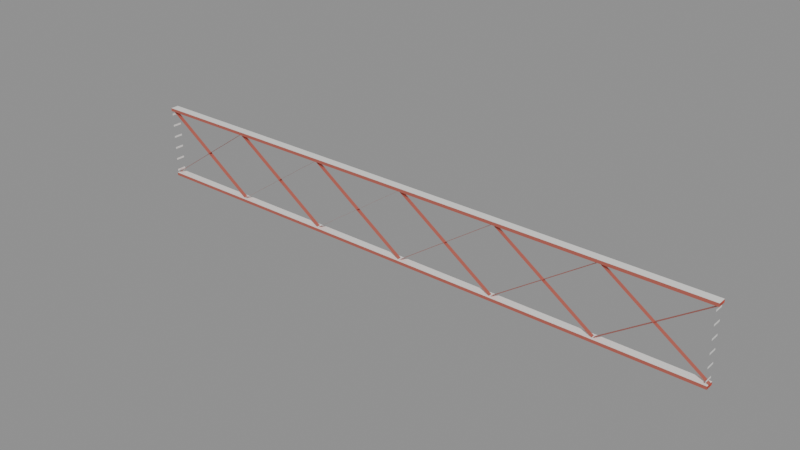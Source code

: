 # Source: girder.blend  (saved by Blender 4.3.34; exported with 4.5.12 LTS)
import bpy
from mathutils import Matrix  # noqa: F401  (used for matrix-valued properties, if any)

bpy.ops.wm.read_factory_settings(use_empty=True)
scene = bpy.context.scene
scene.name = 'Scene'

# ---- materials (node trees are filled in below, after node groups)
mat_oj_girder_red_b63125 = bpy.data.materials.new('OJ_Girder_Red_B63125')
mat_oj_fillet_white_f4f1ea = bpy.data.materials.new('OJ_Fillet_White_F4F1EA')

# ---- material node trees
mat_oj_girder_red_b63125.use_nodes = True; mat_oj_girder_red_b63125.node_tree.nodes.clear()
_N = mat_oj_girder_red_b63125.node_tree.nodes; _L = mat_oj_girder_red_b63125.node_tree.links
n0 = _N.new('ShaderNodeBsdfPrincipled'); n0.name = 'Principled BSDF'; n0.location = (10, 300)
n0.inputs[0].default_value = (0.714, 0.192, 0.145, 1.0)
n0.inputs[1].default_value = 0.55
n0.inputs[2].default_value = 0.4
n0.inputs[3].default_value = 1.518
n1 = _N.new('ShaderNodeOutputMaterial'); n1.name = 'Material Output'; n1.location = (300, 300)
_L.new(n0.outputs[0], n1.inputs[0])
n1.is_active_output = True
mat_oj_fillet_white_f4f1ea.use_nodes = True; mat_oj_fillet_white_f4f1ea.node_tree.nodes.clear()
_N = mat_oj_fillet_white_f4f1ea.node_tree.nodes; _L = mat_oj_fillet_white_f4f1ea.node_tree.links
n0 = _N.new('ShaderNodeBsdfPrincipled'); n0.name = 'Principled BSDF'; n0.location = (10, 300)
n0.inputs[0].default_value = (0.957, 0.945, 0.918, 1.0)
n0.inputs[1].default_value = 0.1
n0.inputs[2].default_value = 0.48
n0.inputs[3].default_value = 1.518
n1 = _N.new('ShaderNodeOutputMaterial'); n1.name = 'Material Output'; n1.location = (300, 300)
_L.new(n0.outputs[0], n1.inputs[0])
n1.is_active_output = True

# ---- meshes
me_kit_girder_24ft = bpy.data.meshes.new('KIT_Girder_24ft')
me_kit_girder_24ft.from_pydata([(0.0, -0.051, 0.0), (0.0, 0.051, 0.0), (0.0, 0.051, 0.038), (0.0, -0.051, 0.038), (1.22, -0.051, 0.003611), (1.22, 0.051, 0.003611), (1.22, 0.051, 0.04161), (1.22, -0.051, 0.04161), (2.44, -0.051, 0.005778), (2.44, 0.051, 0.005778), (2.44, 0.051, 0.04378), (2.44, -0.051, 0.04378), (3.66, -0.051, 0.0065), (3.66, 0.051, 0.0065), (3.66, 0.051, 0.0445), (3.66, -0.051, 0.0445), (4.88, -0.051, 0.005778), (4.88, 0.051, 0.005778), (4.88, 0.051, 0.04378), (4.88, -0.051, 0.04378), (6.1, -0.051, 0.003611), (6.1, 0.051, 0.003611), (6.1, 0.051, 0.04161), (6.1, -0.051, 0.04161), (7.32, -0.051, 0.0), (7.32, 0.051, 0.0), (7.32, 0.051, 0.038), (7.32, -0.051, 0.038), (0.0, -0.051, 0.8764), (0.0, 0.051, 0.8764), (0.0, 0.051, 0.9144), (0.0, -0.051, 0.9144), (1.22, -0.051, 0.88), (1.22, 0.051, 0.88), (1.22, 0.051, 0.918), (1.22, -0.051, 0.918), (2.44, -0.051, 0.8822), (2.44, 0.051, 0.8822), (2.44, 0.051, 0.9202), (2.44, -0.051, 0.9202), (3.66, -0.051, 0.8829), (3.66, 0.051, 0.8829), (3.66, 0.051, 0.9209), (3.66, -0.051, 0.9209), (4.88, -0.051, 0.8822), (4.88, 0.051, 0.8822), (4.88, 0.051, 0.9202), (4.88, -0.051, 0.9202), (6.1, -0.051, 0.88), (6.1, 0.051, 0.88), (6.1, 0.051, 0.918), (6.1, -0.051, 0.918), (7.32, -0.051, 0.8764), (7.32, 0.051, 0.8764), (7.32, 0.051, 0.9144), (7.32, -0.051, 0.9144), (0.0, -0.024, 0.038), (0.0, 0.024, 0.038), (1.22, 0.024, 0.8764), (1.22, -0.024, 0.8764), (0.0, -0.024, 0.8764), (0.0, 0.024, 0.8764), (1.22, 0.024, 0.038), (1.22, -0.024, 0.038), (1.22, -0.024, 0.038), (1.22, 0.024, 0.038), (2.44, 0.024, 0.8764), (2.44, -0.024, 0.8764), (1.22, -0.024, 0.8764), (1.22, 0.024, 0.8764), (2.44, 0.024, 0.038), (2.44, -0.024, 0.038), (2.44, -0.024, 0.038), (2.44, 0.024, 0.038), (3.66, 0.024, 0.8764), (3.66, -0.024, 0.8764), (2.44, -0.024, 0.8764), (2.44, 0.024, 0.8764), (3.66, 0.024, 0.038), (3.66, -0.024, 0.038), (3.66, -0.024, 0.038), (3.66, 0.024, 0.038), (4.88, 0.024, 0.8764), (4.88, -0.024, 0.8764), (3.66, -0.024, 0.8764), (3.66, 0.024, 0.8764), (4.88, 0.024, 0.038), (4.88, -0.024, 0.038), (4.88, -0.024, 0.038), (4.88, 0.024, 0.038), (6.1, 0.024, 0.8764), (6.1, -0.024, 0.8764), (4.88, -0.024, 0.8764), (4.88, 0.024, 0.8764), (6.1, 0.024, 0.038), (6.1, -0.024, 0.038), (6.1, -0.024, 0.038), (6.1, 0.024, 0.038), (7.32, 0.024, 0.8764), (7.32, -0.024, 0.8764), (6.1, -0.024, 0.8764), (6.1, 0.024, 0.8764), (7.32, 0.024, 0.038), (7.32, -0.024, 0.038), (0.02, -0.0561, 0.068), (0.02, 0.0561, 0.068), (0.02, 0.0561, 0.092), (0.02, -0.0561, 0.092), (0.02, -0.0561, 0.2189), (0.02, 0.0561, 0.2189), (0.02, 0.0561, 0.2429), (0.02, -0.0561, 0.2429), (0.02, -0.0561, 0.3698), (0.02, 0.0561, 0.3698), (0.02, 0.0561, 0.3938), (0.02, -0.0561, 0.3938), (0.02, -0.0561, 0.5206), (0.02, 0.0561, 0.5206), (0.02, 0.0561, 0.5446), (0.02, -0.0561, 0.5446), (0.02, -0.0561, 0.6715), (0.02, 0.0561, 0.6715), (0.02, 0.0561, 0.6955), (0.02, -0.0561, 0.6955), (0.02, -0.0561, 0.8224), (0.02, 0.0561, 0.8224), (0.02, 0.0561, 0.8464), (0.02, -0.0561, 0.8464), (7.3, -0.0561, 0.068), (7.3, 0.0561, 0.068), (7.3, 0.0561, 0.092), (7.3, -0.0561, 0.092), (7.3, -0.0561, 0.2189), (7.3, 0.0561, 0.2189), (7.3, 0.0561, 0.2429), (7.3, -0.0561, 0.2429), (7.3, -0.0561, 0.3698), (7.3, 0.0561, 0.3698), (7.3, 0.0561, 0.3938), (7.3, -0.0561, 0.3938), (7.3, -0.0561, 0.5206), (7.3, 0.0561, 0.5206), (7.3, 0.0561, 0.5446), (7.3, -0.0561, 0.5446), (7.3, -0.0561, 0.6715), (7.3, 0.0561, 0.6715), (7.3, 0.0561, 0.6955), (7.3, -0.0561, 0.6955), (7.3, -0.0561, 0.8224), (7.3, 0.0561, 0.8224), (7.3, 0.0561, 0.8464), (7.3, -0.0561, 0.8464)], [], [(0, 1, 5, 4), (1, 2, 6, 5), (2, 3, 7, 6), (3, 0, 4, 7), (4, 5, 9, 8), (5, 6, 10, 9), (6, 7, 11, 10), (7, 4, 8, 11), (8, 9, 13, 12), (9, 10, 14, 13), (10, 11, 15, 14), (11, 8, 12, 15), (12, 13, 17, 16), (13, 14, 18, 17), (14, 15, 19, 18), (15, 12, 16, 19), (16, 17, 21, 20), (17, 18, 22, 21), (18, 19, 23, 22), (19, 16, 20, 23), (20, 21, 25, 24), (21, 22, 26, 25), (22, 23, 27, 26), (23, 20, 24, 27), (28, 29, 33, 32), (29, 30, 34, 33), (30, 31, 35, 34), (31, 28, 32, 35), (32, 33, 37, 36), (33, 34, 38, 37), (34, 35, 39, 38), (35, 32, 36, 39), (36, 37, 41, 40), (37, 38, 42, 41), (38, 39, 43, 42), (39, 36, 40, 43), (40, 41, 45, 44), (41, 42, 46, 45), (42, 43, 47, 46), (43, 40, 44, 47), (44, 45, 49, 48), (45, 46, 50, 49), (46, 47, 51, 50), (47, 44, 48, 51), (48, 49, 53, 52), (49, 50, 54, 53), (50, 51, 55, 54), (51, 48, 52, 55), (56, 57, 58, 59), (60, 63, 62, 61), (64, 65, 66, 67), (68, 71, 70, 69), (72, 73, 74, 75), (76, 79, 78, 77), (80, 81, 82, 83), (84, 87, 86, 85), (88, 89, 90, 91), (92, 95, 94, 93), (96, 97, 98, 99), (100, 103, 102, 101), (104, 105, 106, 107), (108, 111, 110, 109), (112, 113, 114, 115), (116, 117, 118, 119), (120, 121, 122, 123), (124, 125, 126, 127), (128, 129, 130, 131), (132, 135, 134, 133), (136, 137, 138, 139), (140, 141, 142, 143), (144, 145, 146, 147), (148, 149, 150, 151)])
me_kit_girder_24ft.polygons.foreach_set('material_index', [0, 0, 1, 0, 0, 0, 1, 0, 0, 0, 1, 0, 0, 0, 1, 0, 0, 0, 1, 0, 0, 0, 1, 0, 0, 0, 1, 0, 0, 0, 1, 0, 0, 0, 1, 0, 0, 0, 1, 0, 0, 0, 1, 0, 0, 0, 1, 0, 0, 0, 0, 0, 0, 0, 0, 0, 0, 0, 0, 0, 1, 1, 1, 1, 1, 1, 1, 1, 1, 1, 1, 1])
me_kit_girder_24ft.materials.append(mat_oj_girder_red_b63125)
me_kit_girder_24ft.materials.append(mat_oj_fillet_white_f4f1ea)
me_kit_girder_24ft.update()

# ---- objects
ob_kit_girder_24ft = bpy.data.objects.new('KIT_Girder_24ft', me_kit_girder_24ft)

# ---- transforms, parenting, visibility, modifiers, constraints
ob_kit_girder_24ft.location = (0.0, 0.0, 6.406)

# ---- collection membership
scene.collection.objects.link(ob_kit_girder_24ft)

# ---- scene / render settings (as saved in the file)
scene.frame_start = 1; scene.frame_end = 250; scene.frame_set(1)
scene.render.engine = 'CYCLES'
scene.cycles.use_denoising = False
bpy.context.view_layer.update()

# ---- added for rendering (the .blend has no active camera and no usable light): camera, sun + grey world if the file has none
cam_auto = bpy.data.cameras.new('AutoCamera')
cam_auto.lens = 50.0
cam_auto.sensor_width = 36.0
cam_auto.clip_end = 1000.0
ob_auto_camera = bpy.data.objects.new('AutoCamera', cam_auto)
scene.collection.objects.link(ob_auto_camera)
ob_auto_camera.location = (10.4868, -8.19218, 12.3275)
ob_auto_camera.rotation_euler = (1.09748, -7.21219e-08, 0.694738)
scene.camera = ob_auto_camera
light_auto_sun = bpy.data.lights.new('AutoSun', 'SUN')
light_auto_sun.energy = 3.0
light_auto_sun.angle = 0.0523599
ob_auto_sun = bpy.data.objects.new('AutoSun', light_auto_sun)
scene.collection.objects.link(ob_auto_sun)
ob_auto_sun.rotation_euler = (0.872665, 0.174533, 0.523599)
if scene.world is None:
    world_auto = bpy.data.worlds.new('AutoWorld')
    world_auto.color = (0.3, 0.3, 0.3)
    scene.world = world_auto
bpy.context.view_layer.update()
